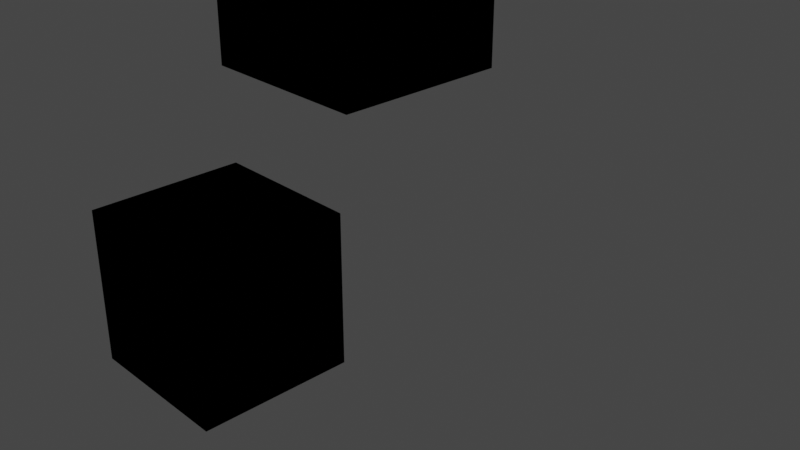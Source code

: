 # Source: nodes.blend  (saved by Blender 2.81.16; exported with 4.5.12 LTS)
import bpy
from mathutils import Matrix  # noqa: F401  (used for matrix-valued properties, if any)

bpy.ops.wm.read_factory_settings(use_empty=True)
scene = bpy.context.scene
scene.name = 'Scene'

# ---- collections
col_collection = bpy.data.collections.new('Collection'); scene.collection.children.link(col_collection)

# ---- materials (node trees are filled in below, after node groups)
mat_source = bpy.data.materials.new('Source')
mat_source.alpha_threshold = 0.0
mat_source.use_transparent_shadow = False
mat_source.line_color = (0.0, 0.0, 0.0, 1.0)
mat_source_002 = bpy.data.materials.new('Source.002')
mat_source_002.alpha_threshold = 0.0
mat_source_002.use_transparent_shadow = False
mat_source_002.line_color = (0.0, 0.0, 0.0, 1.0)

# ---- node groups
ng_red_led = bpy.data.node_groups.new('Red LED', 'ShaderNodeTree')
_s = ng_red_led.interface.new_socket(name='Emission', in_out='OUTPUT', socket_type='NodeSocketShader')
_s = ng_red_led.interface.new_socket(name='Wavelength', in_out='INPUT', socket_type='NodeSocketFloat')
_s.default_value = 0.525
_s.min_value = 0.2
_s.max_value = 20.0
_s = ng_red_led.interface.new_socket(name='FWHM', in_out='INPUT', socket_type='NodeSocketFloat')
_s.default_value = 0.025
_s.min_value = 0.001
_N = ng_red_led.nodes; _L = ng_red_led.links
n0 = _N.new('ShaderNodeValue'); n0.name = 'Value'; n0.location = (-355, -51)
n0.outputs[0].default_value = 100.0
n1 = _N.new('ShaderNodeWavelength'); n1.name = 'Wavelength.001'; n1.location = (-26, 306)
n2 = _N.new('ShaderNodeMath'); n2.name = 'Math'; n2.location = (-153, 55)
n2.operation = 'MULTIPLY'
n3 = _N.new('ShaderNodeEmission'); n3.name = 'Emission'; n3.location = (195, 340)
n4 = _N.new('NodeGroupOutput'); n4.name = 'Source'; n4.location = (424, 345)
n5 = _N.new('NodeGroupInput'); n5.name = 'Group Input'; n5.location = (-418, 142)
_L.new(n5.outputs[0], n2.inputs[0])
_L.new(n0.outputs[0], n2.inputs[1])
_L.new(n1.outputs[0], n3.inputs[0])
_L.new(n2.outputs[0], n1.inputs[0])
_L.new(n3.outputs[0], n4.inputs[0])
n4.is_active_output = True
ng_red_led_002 = bpy.data.node_groups.new('Red LED.002', 'ShaderNodeTree')
_s = ng_red_led_002.interface.new_socket(name='Emission', in_out='OUTPUT', socket_type='NodeSocketShader')
_s = ng_red_led_002.interface.new_socket(name='Wavelength', in_out='INPUT', socket_type='NodeSocketFloat')
_s.default_value = 0.525
_s.min_value = 0.2
_s.max_value = 20.0
_s = ng_red_led_002.interface.new_socket(name='FWHM', in_out='INPUT', socket_type='NodeSocketFloat')
_s.default_value = 0.025
_s.min_value = 0.001
_N = ng_red_led_002.nodes; _L = ng_red_led_002.links
n0 = _N.new('ShaderNodeValue'); n0.name = 'Value'; n0.location = (-355, -51)
n0.outputs[0].default_value = 100.0
n1 = _N.new('ShaderNodeWavelength'); n1.name = 'Wavelength.001'; n1.location = (-26, 306)
n2 = _N.new('ShaderNodeMath'); n2.name = 'Math'; n2.location = (-153, 55)
n2.operation = 'MULTIPLY'
n3 = _N.new('ShaderNodeEmission'); n3.name = 'Emission'; n3.location = (195, 340)
n4 = _N.new('NodeGroupOutput'); n4.name = 'Source'; n4.location = (424, 345)
n5 = _N.new('NodeGroupInput'); n5.name = 'Group Input'; n5.location = (-418, 142)
_L.new(n5.outputs[0], n2.inputs[0])
_L.new(n0.outputs[0], n2.inputs[1])
_L.new(n1.outputs[0], n3.inputs[0])
_L.new(n2.outputs[0], n1.inputs[0])
_L.new(n3.outputs[0], n4.inputs[0])
n4.is_active_output = True

# ---- material node trees
mat_source.use_nodes = True; mat_source.node_tree.nodes.clear()
_N = mat_source.node_tree.nodes; _L = mat_source.node_tree.links
n0 = _N.new('ShaderNodeOutputMaterial'); n0.name = 'Material Output'; n0.location = (365, 205)
n1 = _N.new('ShaderNodeGroup'); n1.name = 'Source'; n1.location = (131, 180)
n1.node_tree = ng_red_led
n1.inputs[0].default_value = 0.6
n1.inputs[1].default_value = 0.025
_L.new(n1.outputs[0], n0.inputs[0])
n0.is_active_output = True
mat_source_002.use_nodes = True; mat_source_002.node_tree.nodes.clear()
_N = mat_source_002.node_tree.nodes; _L = mat_source_002.node_tree.links
n0 = _N.new('ShaderNodeOutputMaterial'); n0.name = 'Material Output'; n0.location = (365, 205)
n1 = _N.new('ShaderNodeGroup'); n1.name = 'Source'; n1.location = (131, 180)
n1.node_tree = ng_red_led_002
n1.inputs[0].default_value = 0.8
n1.inputs[1].default_value = 0.025
_L.new(n1.outputs[0], n0.inputs[0])
n0.is_active_output = True

# ---- world
world_world = bpy.data.worlds.new('World'); scene.world = world_world
world_world.use_nodes = True; world_world.node_tree.nodes.clear()
_N = world_world.node_tree.nodes; _L = world_world.node_tree.links
n0 = _N.new('ShaderNodeOutputWorld'); n0.name = 'World Output'; n0.location = (300, 300)
n1 = _N.new('ShaderNodeBackground'); n1.name = 'Background'; n1.location = (10, 300)
n1.inputs[0].default_value = (0.05088, 0.05088, 0.05088, 1.0)
_L.new(n1.outputs[0], n0.inputs[0])
n0.is_active_output = True
world_world.color = (0.05088, 0.05088, 0.05088)
world_world.use_sun_shadow = False
world_world.sun_shadow_jitter_overblur = 0.0

# ---- cameras
cam_camera = bpy.data.cameras.new('Camera')
cam_camera.clip_end = 100.0
cam_camera.ortho_scale = 7.314

# ---- lights
light_light = bpy.data.lights.new('Light', 'POINT')
light_light.transmission_factor = 0.0
light_light.energy = 1000.0
light_light.shadow_soft_size = 0.1
light_light.shadow_maximum_resolution = 0.006
light_light.use_absolute_resolution = True
light_area = bpy.data.lights.new('Area', 'AREA')
light_area.transmission_factor = 0.0
light_area.energy = 7.854
light_area.shadow_soft_size = 2.29
light_area.shadow_maximum_resolution = 0.006
light_area.use_absolute_resolution = True
light_area.shape = 'RECTANGLE'
light_area.size = 2.29
light_area.size_y = 3.0

# ---- meshes
me_cube = bpy.data.meshes.new('Cube')
me_cube.from_pydata([(1.0, 1.0, 1.0), (1.0, 1.0, -1.0), (1.0, -1.0, 1.0), (1.0, -1.0, -1.0), (-1.0, 1.0, 1.0), (-1.0, 1.0, -1.0), (-1.0, -1.0, 1.0), (-1.0, -1.0, -1.0)], [], [(0, 4, 6, 2), (3, 2, 6, 7), (7, 6, 4, 5), (5, 1, 3, 7), (1, 0, 2, 3), (5, 4, 0, 1)])
_uv = me_cube.uv_layers.new(name='UVMap')
_uv.uv.foreach_set('vector', [0.625, 0.5, 0.875, 0.5, 0.875, 0.75, 0.625, 0.75, 0.375, 0.75, 0.625, 0.75, 0.625, 1.0, 0.375, 1.0, 0.375, 0.0, 0.625, 0.0, 0.625, 0.25, 0.375, 0.25, 0.125, 0.5, 0.375, 0.5, 0.375, 0.75, 0.125, 0.75, 0.375, 0.5, 0.625, 0.5, 0.625, 0.75, 0.375, 0.75, 0.375, 0.25, 0.625, 0.25, 0.625, 0.5, 0.375, 0.5])
me_cube.materials.append(mat_source)
me_cube.use_remesh_preserve_volume = False
me_cube.use_remesh_preserve_attributes = False
me_cube.use_mirror_vertex_groups = False
me_cube.update()
me_cube_001 = bpy.data.meshes.new('Cube.001')
me_cube_001.from_pydata([(1.0, 1.0, 1.0), (1.0, 1.0, -1.0), (1.0, -1.0, 1.0), (1.0, -1.0, -1.0), (-1.0, 1.0, 1.0), (-1.0, 1.0, -1.0), (-1.0, -1.0, 1.0), (-1.0, -1.0, -1.0)], [], [(0, 4, 6, 2), (3, 2, 6, 7), (7, 6, 4, 5), (5, 1, 3, 7), (1, 0, 2, 3), (5, 4, 0, 1)])
_uv = me_cube_001.uv_layers.new(name='UVMap')
_uv.uv.foreach_set('vector', [0.625, 0.5, 0.875, 0.5, 0.875, 0.75, 0.625, 0.75, 0.375, 0.75, 0.625, 0.75, 0.625, 1.0, 0.375, 1.0, 0.375, 0.0, 0.625, 0.0, 0.625, 0.25, 0.375, 0.25, 0.125, 0.5, 0.375, 0.5, 0.375, 0.75, 0.125, 0.75, 0.375, 0.5, 0.625, 0.5, 0.625, 0.75, 0.375, 0.75, 0.375, 0.25, 0.625, 0.25, 0.625, 0.5, 0.375, 0.5])
me_cube_001.materials.append(mat_source_002)
me_cube_001.use_remesh_preserve_volume = False
me_cube_001.use_remesh_preserve_attributes = False
me_cube_001.use_mirror_vertex_groups = False
me_cube_001.update()

# ---- objects
ob_cube = bpy.data.objects.new('Cube', me_cube)
ob_light = bpy.data.objects.new('Light', light_light)
ob_camera = bpy.data.objects.new('Camera', cam_camera)
ob_area = bpy.data.objects.new('Area', light_area)
ob_cube_001 = bpy.data.objects.new('Cube.001', me_cube_001)

# ---- transforms, parenting, visibility, modifiers, constraints
ob_cube.location = (-1.062, 0.3844, 2.262)
ob_cube.lock_rotations_4d = False
ob_cube.empty_display_type = 'ARROWS'
ob_cube.lineart.crease_threshold = 0.0
ob_light.location = (4.076, 1.005, 5.904)
ob_light.rotation_euler = (0.6503, 0.05522, 1.866)
ob_light.lock_rotations_4d = False
ob_light.empty_display_type = 'ARROWS'
ob_light.color = (0.0, 0.0, 0.0, 0.0)
ob_light.lineart.crease_threshold = 0.0
ob_camera.location = (7.359, -6.926, 4.958)
ob_camera.rotation_euler = (1.109, 0.0, 0.8149)
ob_camera.lock_rotations_4d = False
ob_camera.empty_display_type = 'ARROWS'
ob_camera.color = (0.0, 0.0, 0.0, 0.0)
ob_camera.display_type = 'WIRE'
ob_camera.lineart.crease_threshold = 0.0
ob_area.location = (-1.115, 0.3807, 1.262)
ob_area.rotation_euler = (3.142, 0.0, 0.0)
ob_area.scale = (0.5585, 0.5585, 0.5585)
ob_area.lineart.crease_threshold = 0.0
ob_cube_001.location = (-2.316, -0.6734, -1.513)
ob_cube_001.lock_rotations_4d = False
ob_cube_001.empty_display_type = 'ARROWS'
ob_cube_001.lineart.crease_threshold = 0.0

# ---- collection membership
col_collection.objects.link(ob_cube)
col_collection.objects.link(ob_light)
col_collection.objects.link(ob_camera)
col_collection.objects.link(ob_area)
col_collection.objects.link(ob_cube_001)

# ---- scene / render settings (as saved in the file)
scene.camera = ob_camera
scene.frame_start = 1; scene.frame_end = 250; scene.frame_set(1)
scene.render.engine = 'BLENDER_EEVEE_NEXT'
scene.cycles.use_denoising = False
scene.cycles.samples = 128
scene.cycles.sampling_pattern = 'TABULATED_SOBOL'
scene.cycles.use_adaptive_sampling = False
scene.cycles.use_light_tree = False
scene.view_settings.view_transform = 'Filmic'
bpy.context.view_layer.update()

